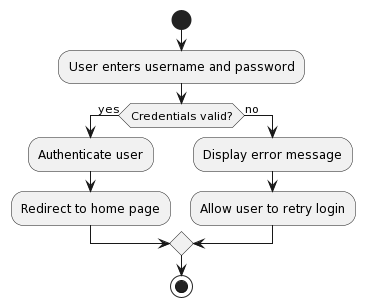

The diagram above was rendered by PlantUML. Its source (embedded in the PNG):
@startuml
start
:User enters username and password;
if (Credentials valid?) then (yes)
  :Authenticate user;
  :Redirect to home page;
else (no)
  :Display error message;
  :Allow user to retry login;
endif
stop
@enduml